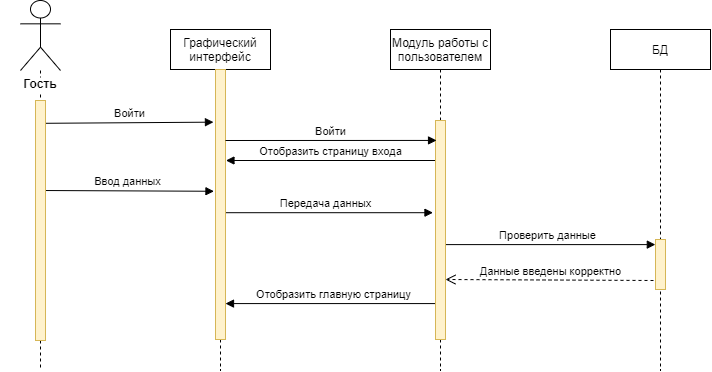

The diagram above was exported from draw.io. Its source (the exported page's mxGraphModel, read from the mxfile embedded in the PNG):
<mxGraphModel dx="947" dy="703" grid="1" gridSize="10" guides="1" tooltips="1" connect="1" arrows="1" fold="1" page="1" pageScale="1" pageWidth="827" pageHeight="1169" math="0" shadow="0">
  <root>
    <mxCell id="IuotfKcyZcpJ0frNKGDK-0" />
    <mxCell id="IuotfKcyZcpJ0frNKGDK-1" parent="IuotfKcyZcpJ0frNKGDK-0" />
    <mxCell id="aBTDWVc4DqVUfesRGRDA-0" value="Проверить данные" style="html=1;verticalAlign=bottom;endArrow=block;entryX=-0.017;entryY=0.102;entryDx=0;entryDy=0;entryPerimeter=0;" edge="1" parent="IuotfKcyZcpJ0frNKGDK-1" source="aBTDWVc4DqVUfesRGRDA-9" target="aBTDWVc4DqVUfesRGRDA-14">
      <mxGeometry width="80" relative="1" as="geometry">
        <mxPoint x="510" y="340" as="sourcePoint" />
        <mxPoint x="687" y="329" as="targetPoint" />
      </mxGeometry>
    </mxCell>
    <mxCell id="aBTDWVc4DqVUfesRGRDA-1" value="Передача данных" style="html=1;verticalAlign=bottom;endArrow=block;entryX=-0.253;entryY=0.421;entryDx=0;entryDy=0;entryPerimeter=0;" edge="1" parent="IuotfKcyZcpJ0frNKGDK-1" source="aBTDWVc4DqVUfesRGRDA-16" target="aBTDWVc4DqVUfesRGRDA-11">
      <mxGeometry width="80" relative="1" as="geometry">
        <mxPoint x="280" y="300" as="sourcePoint" />
        <mxPoint x="410" y="300" as="targetPoint" />
      </mxGeometry>
    </mxCell>
    <mxCell id="aBTDWVc4DqVUfesRGRDA-2" value="Ввод данных" style="html=1;verticalAlign=bottom;endArrow=block;exitX=0.502;exitY=0.375;exitDx=0;exitDy=0;exitPerimeter=0;entryX=-0.154;entryY=0.451;entryDx=0;entryDy=0;entryPerimeter=0;" edge="1" parent="IuotfKcyZcpJ0frNKGDK-1" source="aBTDWVc4DqVUfesRGRDA-8" target="aBTDWVc4DqVUfesRGRDA-18">
      <mxGeometry width="80" relative="1" as="geometry">
        <mxPoint x="110" y="260" as="sourcePoint" />
        <mxPoint x="190" y="260" as="targetPoint" />
      </mxGeometry>
    </mxCell>
    <mxCell id="aBTDWVc4DqVUfesRGRDA-3" value="Отобразить страницу входа" style="html=1;verticalAlign=bottom;endArrow=block;entryX=1.045;entryY=0.353;entryDx=0;entryDy=0;entryPerimeter=0;labelBackgroundColor=none;" edge="1" parent="IuotfKcyZcpJ0frNKGDK-1">
      <mxGeometry x="0.0268" width="80" relative="1" as="geometry">
        <mxPoint x="469.5" y="180" as="sourcePoint" />
        <mxPoint x="255.44999999999993" y="180" as="targetPoint" />
        <mxPoint as="offset" />
      </mxGeometry>
    </mxCell>
    <mxCell id="aBTDWVc4DqVUfesRGRDA-4" value="Отобразить главную страницу" style="html=1;verticalAlign=bottom;endArrow=block;exitX=0.165;exitY=0.836;exitDx=0;exitDy=0;exitPerimeter=0;" edge="1" parent="IuotfKcyZcpJ0frNKGDK-1" source="aBTDWVc4DqVUfesRGRDA-11" target="aBTDWVc4DqVUfesRGRDA-18">
      <mxGeometry x="-0.0165" width="80" relative="1" as="geometry">
        <mxPoint x="462" y="380" as="sourcePoint" />
        <mxPoint x="256" y="465" as="targetPoint" />
        <Array as="points" />
        <mxPoint as="offset" />
      </mxGeometry>
    </mxCell>
    <mxCell id="aBTDWVc4DqVUfesRGRDA-5" value="Данные введены корректно" style="html=1;verticalAlign=bottom;endArrow=open;dashed=1;endSize=8;" edge="1" parent="IuotfKcyZcpJ0frNKGDK-1">
      <mxGeometry relative="1" as="geometry">
        <mxPoint x="683" y="300" as="sourcePoint" />
        <mxPoint x="475" y="299" as="targetPoint" />
      </mxGeometry>
    </mxCell>
    <mxCell id="aBTDWVc4DqVUfesRGRDA-6" value="Войти" style="html=1;verticalAlign=bottom;endArrow=block;exitX=0.911;exitY=0.095;exitDx=0;exitDy=0;exitPerimeter=0;entryX=-0.205;entryY=0.195;entryDx=0;entryDy=0;entryPerimeter=0;" edge="1" parent="IuotfKcyZcpJ0frNKGDK-1" source="aBTDWVc4DqVUfesRGRDA-8" target="aBTDWVc4DqVUfesRGRDA-18">
      <mxGeometry width="80" relative="1" as="geometry">
        <mxPoint x="80" y="160" as="sourcePoint" />
        <mxPoint x="190" y="160" as="targetPoint" />
      </mxGeometry>
    </mxCell>
    <mxCell id="aBTDWVc4DqVUfesRGRDA-7" value="" style="shape=umlLifeline;participant=umlActor;perimeter=lifelinePerimeter;whiteSpace=wrap;html=1;container=1;collapsible=0;recursiveResize=0;verticalAlign=top;spacingTop=36;labelBackgroundColor=#ffffff;outlineConnect=0;size=70;" vertex="1" parent="IuotfKcyZcpJ0frNKGDK-1">
      <mxGeometry x="50" y="20" width="40" height="370" as="geometry" />
    </mxCell>
    <mxCell id="aBTDWVc4DqVUfesRGRDA-8" value="" style="html=1;points=[];perimeter=orthogonalPerimeter;labelBackgroundColor=#ffffff;fillColor=#fff2cc;strokeColor=#d6b656;" vertex="1" parent="aBTDWVc4DqVUfesRGRDA-7">
      <mxGeometry x="15" y="100" width="10" height="240" as="geometry" />
    </mxCell>
    <mxCell id="aBTDWVc4DqVUfesRGRDA-9" value="Модуль работы с пользователем" style="shape=umlLifeline;perimeter=lifelinePerimeter;whiteSpace=wrap;html=1;container=1;collapsible=0;recursiveResize=0;outlineConnect=0;" vertex="1" parent="IuotfKcyZcpJ0frNKGDK-1">
      <mxGeometry x="420" y="49" width="100" height="341" as="geometry" />
    </mxCell>
    <mxCell id="aBTDWVc4DqVUfesRGRDA-11" value="" style="html=1;points=[];perimeter=orthogonalPerimeter;labelBackgroundColor=#ffffff;fillColor=#fff2cc;strokeColor=#d6b656;" vertex="1" parent="aBTDWVc4DqVUfesRGRDA-9">
      <mxGeometry x="45" y="91" width="10" height="219" as="geometry" />
    </mxCell>
    <mxCell id="aBTDWVc4DqVUfesRGRDA-13" value="БД" style="shape=umlLifeline;perimeter=lifelinePerimeter;whiteSpace=wrap;html=1;container=1;collapsible=0;recursiveResize=0;outlineConnect=0;" vertex="1" parent="IuotfKcyZcpJ0frNKGDK-1">
      <mxGeometry x="640" y="49" width="100" height="341" as="geometry" />
    </mxCell>
    <mxCell id="aBTDWVc4DqVUfesRGRDA-14" value="" style="html=1;points=[];perimeter=orthogonalPerimeter;labelBackgroundColor=#ffffff;fillColor=#fff2cc;strokeColor=#d6b656;" vertex="1" parent="aBTDWVc4DqVUfesRGRDA-13">
      <mxGeometry x="45" y="210" width="10" height="50" as="geometry" />
    </mxCell>
    <mxCell id="aBTDWVc4DqVUfesRGRDA-15" value="Гость" style="text;align=center;fontStyle=1;verticalAlign=middle;spacingLeft=3;spacingRight=3;strokeColor=none;rotatable=0;points=[[0,0.5],[1,0.5]];portConstraint=eastwest;labelBackgroundColor=#ffffff;" vertex="1" parent="IuotfKcyZcpJ0frNKGDK-1">
      <mxGeometry x="30" y="90" width="80" height="26" as="geometry" />
    </mxCell>
    <mxCell id="aBTDWVc4DqVUfesRGRDA-16" value="Графический интерфейс" style="shape=umlLifeline;perimeter=lifelinePerimeter;whiteSpace=wrap;html=1;container=1;collapsible=0;recursiveResize=0;outlineConnect=0;strokeColor=#000000;" vertex="1" parent="IuotfKcyZcpJ0frNKGDK-1">
      <mxGeometry x="200" y="49" width="100" height="341" as="geometry" />
    </mxCell>
    <mxCell id="aBTDWVc4DqVUfesRGRDA-18" value="" style="html=1;points=[];perimeter=orthogonalPerimeter;labelBackgroundColor=#ffffff;fillColor=#fff2cc;strokeColor=#d6b656;" vertex="1" parent="aBTDWVc4DqVUfesRGRDA-16">
      <mxGeometry x="45" y="40" width="10" height="270" as="geometry" />
    </mxCell>
    <mxCell id="aBTDWVc4DqVUfesRGRDA-17" value="Войти" style="html=1;verticalAlign=bottom;endArrow=block;entryX=0.104;entryY=0.091;entryDx=0;entryDy=0;entryPerimeter=0;" edge="1" parent="IuotfKcyZcpJ0frNKGDK-1" target="aBTDWVc4DqVUfesRGRDA-11">
      <mxGeometry width="80" relative="1" as="geometry">
        <mxPoint x="255" y="160" as="sourcePoint" />
        <mxPoint x="460" y="160" as="targetPoint" />
      </mxGeometry>
    </mxCell>
  </root>
</mxGraphModel>